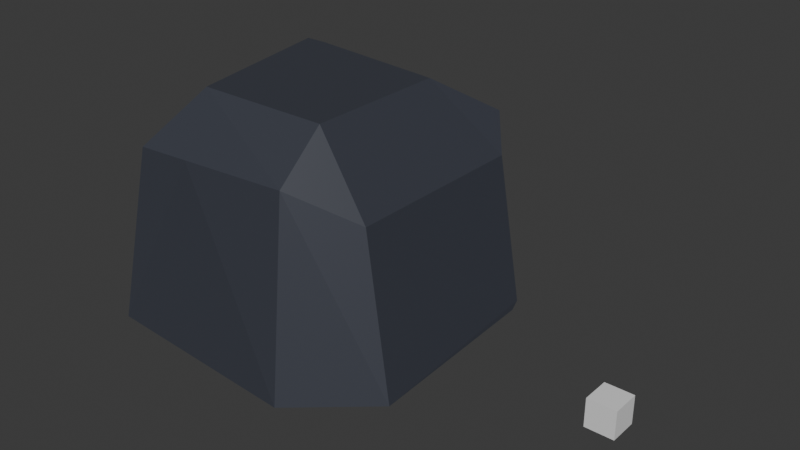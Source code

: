 # Source: giant_boulder.blend  (saved by Blender 4.5.90; exported with 4.5.12 LTS)
import bpy
from mathutils import Matrix  # noqa: F401  (used for matrix-valued properties, if any)

bpy.ops.wm.read_factory_settings(use_empty=True)
scene = bpy.context.scene
scene.name = 'Scene'

# ---- collections
col_collection = bpy.data.collections.new('Collection'); scene.collection.children.link(col_collection)

# ---- materials (node trees are filled in below, after node groups)
mat_material = bpy.data.materials.new('Material')
mat_material.alpha_threshold = 0.0
mat_material.roughness = 0.5
mat_material.line_color = (0.0, 0.0, 0.0, 1.0)
mat_material_001 = bpy.data.materials.new('Material.001')

# ---- material node trees
mat_material.use_nodes = True; mat_material.node_tree.nodes.clear()
_N = mat_material.node_tree.nodes; _L = mat_material.node_tree.links
n0 = _N.new('ShaderNodeOutputMaterial'); n0.name = 'Material Output'; n0.location = (200, 100)
n1 = _N.new('ShaderNodeBsdfPrincipled'); n1.name = 'Principled BSDF'; n1.location = (-200, 100)
n1.inputs[3].default_value = 1.45
_L.new(n1.outputs[0], n0.inputs[0])
n0.is_active_output = True
mat_material_001.use_nodes = True; mat_material_001.node_tree.nodes.clear()
_N = mat_material_001.node_tree.nodes; _L = mat_material_001.node_tree.links
n0 = _N.new('ShaderNodeBsdfPrincipled'); n0.name = 'Principled BSDF'; n0.location = (-200, 100)
n0.inputs[0].default_value = (0.0457, 0.05063, 0.0672, 1.0)
n1 = _N.new('ShaderNodeOutputMaterial'); n1.name = 'Material Output'; n1.location = (200, 100)
_L.new(n0.outputs[0], n1.inputs[0])
n1.is_active_output = True

# ---- world
world_world = bpy.data.worlds.new('World'); scene.world = world_world
world_world.use_nodes = True; world_world.node_tree.nodes.clear()
_N = world_world.node_tree.nodes; _L = world_world.node_tree.links
n0 = _N.new('ShaderNodeOutputWorld'); n0.name = 'World Output'; n0.location = (200, 100)
n1 = _N.new('ShaderNodeBackground'); n1.name = 'Background'; n1.location = (-200, 100)
n1.inputs[0].default_value = (0.05088, 0.05088, 0.05088, 1.0)
_L.new(n1.outputs[0], n0.inputs[0])
n0.is_active_output = True
world_world.color = (0.05088, 0.05088, 0.05088)
world_world.sun_shadow_jitter_overblur = 0.0

# ---- meshes
me_cube = bpy.data.meshes.new('Cube')
me_cube.from_pydata([(1.0, 1.0, 1.0), (1.0, 1.0, -1.0), (1.0, -1.0, 1.0), (1.0, -1.0, -1.0), (-1.0, 1.0, 1.0), (-1.0, 1.0, -1.0), (-1.0, -1.0, 1.0), (-1.0, -1.0, -1.0)], [], [(0, 4, 6, 2), (3, 2, 6, 7), (7, 6, 4, 5), (5, 1, 3, 7), (1, 0, 2, 3), (5, 4, 0, 1)])
_uv = me_cube.uv_layers.new(name='UVMap')
_uv.uv.foreach_set('vector', [0.625, 0.5, 0.875, 0.5, 0.875, 0.75, 0.625, 0.75, 0.375, 0.75, 0.625, 0.75, 0.625, 1.0, 0.375, 1.0, 0.375, 0.0, 0.625, 0.0, 0.625, 0.25, 0.375, 0.25, 0.125, 0.5, 0.375, 0.5, 0.375, 0.75, 0.125, 0.75, 0.375, 0.5, 0.625, 0.5, 0.625, 0.75, 0.375, 0.75, 0.375, 0.25, 0.625, 0.25, 0.625, 0.5, 0.375, 0.5])
me_cube.materials.append(mat_material)
me_cube.use_mirror_vertex_groups = False
me_cube.update()
me_cube_001 = bpy.data.meshes.new('Cube.001')
me_cube_001.from_pydata([(1.272, -0.7418, -1.0), (0.7164, -1.224, -1.0), (0.6359, -0.6359, 1.0), (0.6359, -1.0, 0.6359), (1.0, -0.6359, 0.3262), (-0.3939, -0.6359, 1.0), (-0.6652, -1.0, 0.5584), (0.8606, 0.9612, 0.6212), (0.6359, 0.4418, 1.0), (-0.4491, 0.5582, 1.0), (-0.539, 0.8642, 0.7752), (1.0, 0.8115, 0.3262), (0.8606, 0.9612, 0.6212), (-1.0, 0.3955, 0.4317), (-1.0, 0.6535, 0.001964), (-0.4491, 0.5582, 1.0), (-0.612, 0.5572, 1.0), (-0.8985, -1.124, -1.0), (-1.0, 0.6535, -0.8985), (-0.6652, -1.0, 0.5584), (-0.2364, -1.0, 0.5839), (-0.8985, -1.124, -1.0), (-0.984, -0.5883, -0.9002), (-0.9406, 0.6432, 0.1096), (-0.5868, 1.147, -1.0), (-0.6499, 1.138, -0.944), (-0.9524, 0.7011, -0.9461), (-0.8985, 0.6483, -1.0), (0.8129, 1.142, -0.9494), (0.7338, 1.147, -1.0), (1.203, 0.7419, -1.0), (1.194, 0.8117, -0.9494)], [], [(2, 3, 4), (3, 1, 0, 4), (9, 8, 7, 10), (7, 8, 2, 4, 11, 12), (15, 23, 14, 13, 16), (5, 16, 13, 6), (8, 9, 15, 16, 5, 2), (9, 10, 23, 15), (19, 22, 21, 20), (1, 3, 20, 21, 17), (2, 5, 6, 19, 20, 3), (22, 19, 6, 13, 14, 18), (26, 25, 24, 27), (23, 10, 25, 26, 18, 14), (21, 22, 18, 26, 27, 17), (30, 29, 28, 31), (27, 24, 29, 30, 0, 1, 17), (28, 12, 11, 31), (24, 25, 10, 7, 12, 28, 29), (30, 31, 11, 4, 0)])
_uv = me_cube_001.uv_layers.new(name='UVMap')
_uv.uv.foreach_set('vector', [0.6608, 0.724, 0.5795, 0.7955, 0.5795, 0.7057, 0.5795, 0.7955, 0.351, 0.7715, 0.375, 0.7045, 0.5795, 0.7057, 0.6277, 0.2605, 0.6482, 0.5059, 0.6051, 0.4908, 0.6009, 0.2974, 0.6051, 0.4908, 0.6482, 0.5059, 0.6608, 0.724, 0.5795, 0.7057, 0.5795, 0.5237, 0.6051, 0.4908, 0.6269, 0.2444, 0.5139, 0.2108, 0.5002, 0.2067, 0.554, 0.1744, 0.6266, 0.2125, 0.625, 0.04552, 0.6266, 0.2125, 0.554, 0.1744, 0.5795, 0.0, 0.6482, 0.5059, 0.8266, 0.4949, 0.8266, 0.4949, 0.8216, 0.5296, 0.7956, 0.7117, 0.6608, 0.724, 0.6269, 0.2444, 0.6009, 0.2974, 0.5139, 0.2108, 0.6269, 0.2444, 0.5795, 1.0, 0.388, 1.0, 0.3736, 0.9865, 0.5795, 0.9326, 0.351, 0.7715, 0.5795, 0.7955, 0.5795, 0.9326, 0.3736, 0.9865, 0.3736, 0.9865, 0.6608, 0.724, 0.6383, 0.8977, 0.5795, 1.0, 0.5795, 1.0, 0.5795, 0.9326, 0.5795, 0.7955, 0.3879, 0.05172, 0.5795, 0.0, 0.5795, 0.0, 0.554, 0.1744, 0.5002, 0.2067, 0.3877, 0.2067, 0.1322, 0.5361, 0.1679, 0.5004, 0.1771, 0.4995, 0.1377, 0.544, 0.5139, 0.2108, 0.6009, 0.2974, 0.3821, 0.2934, 0.3817, 0.2186, 0.3877, 0.2067, 0.5002, 0.2067, 0.1384, 0.7513, 0.125, 0.6983, 0.125, 0.5433, 0.1322, 0.5361, 0.1377, 0.544, 0.1384, 0.7513, 0.375, 0.5303, 0.3553, 0.4864, 0.3685, 0.4899, 0.3813, 0.5222, 0.1377, 0.544, 0.1771, 0.4995, 0.3553, 0.4864, 0.375, 0.5303, 0.375, 0.7045, 0.351, 0.7715, 0.1384, 0.7513, 0.3685, 0.4899, 0.6051, 0.4908, 0.5795, 0.5237, 0.3813, 0.5222, 0.3744, 0.3023, 0.3821, 0.2934, 0.6009, 0.2974, 0.6051, 0.4908, 0.6051, 0.4908, 0.3685, 0.4899, 0.3553, 0.4864, 0.375, 0.5303, 0.3813, 0.5222, 0.5795, 0.5237, 0.5795, 0.7057, 0.375, 0.7045])
me_cube_001.materials.append(mat_material_001)
me_cube_001.update()

# ---- objects
ob_cube_noimp = bpy.data.objects.new('Cube-noimp', me_cube)
ob_cube_001 = bpy.data.objects.new('Cube.001', me_cube_001)

# ---- transforms, parenting, visibility, modifiers, constraints
ob_cube_noimp.location = (19.53, 0.0, 0.7727)
ob_cube_noimp.scale = (0.8759, 0.8759, 0.8759)
ob_cube_noimp.lock_rotations_4d = False
ob_cube_noimp.empty_display_type = 'ARROWS'
ob_cube_noimp.lineart.crease_threshold = 0.0
ob_cube_001.location = (0.0, 0.0, 7.0)
ob_cube_001.scale = (8.0, 8.0, 7.0)

# ---- collection membership
col_collection.objects.link(ob_cube_noimp)
col_collection.objects.link(ob_cube_001)

# ---- scene / render settings (as saved in the file)
scene.frame_start = 1; scene.frame_end = 250; scene.frame_set(1)
scene.render.engine = 'BLENDER_EEVEE_NEXT'
bpy.context.view_layer.update()

# ---- added for rendering (the .blend has no active camera and no usable light): camera, sun
cam_auto = bpy.data.cameras.new('AutoCamera')
cam_auto.lens = 50.0
cam_auto.sensor_width = 36.0
cam_auto.clip_end = 1000.0
ob_auto_camera = bpy.data.objects.new('AutoCamera', cam_auto)
scene.collection.objects.link(ob_auto_camera)
ob_auto_camera.location = (40.3895, -41.3335, 34.299)
ob_auto_camera.rotation_euler = (1.09748, -7.21219e-08, 0.694738)
scene.camera = ob_auto_camera
light_auto_sun = bpy.data.lights.new('AutoSun', 'SUN')
light_auto_sun.energy = 3.0
light_auto_sun.angle = 0.0523599
ob_auto_sun = bpy.data.objects.new('AutoSun', light_auto_sun)
scene.collection.objects.link(ob_auto_sun)
ob_auto_sun.rotation_euler = (0.872665, 0.174533, 0.523599)
bpy.context.view_layer.update()
